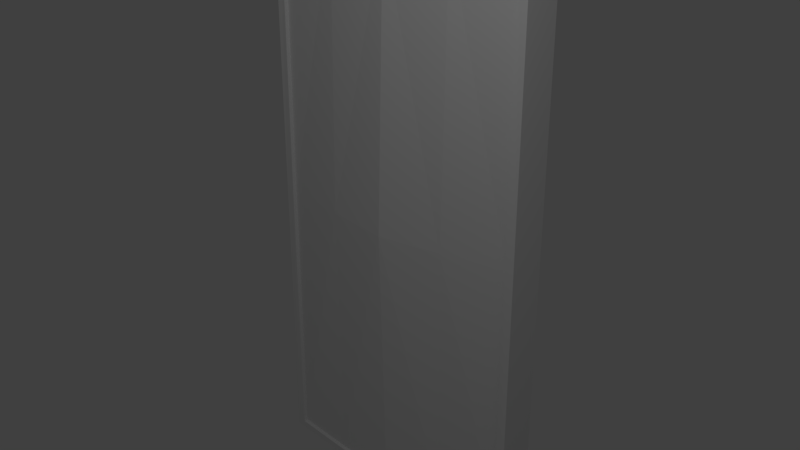 # Source: monster_IsoKilpi.blend  (saved by Blender 2.79.0; exported with 4.5.12 LTS)
import bpy
from mathutils import Matrix  # noqa: F401  (used for matrix-valued properties, if any)

bpy.ops.wm.read_factory_settings(use_empty=True)
scene = bpy.context.scene
scene.name = 'Scene'

# ---- collections
col_collection_1 = bpy.data.collections.new('Collection 1'); scene.collection.children.link(col_collection_1)

# ---- world
world_world = bpy.data.worlds.new('World'); scene.world = world_world
world_world.color = (0.05088, 0.05088, 0.05088)
world_world.use_sun_shadow = False
world_world.sun_shadow_jitter_overblur = 0.0
world_world.cycles.sampling_method = 'MANUAL'

# ---- lights
light_point = bpy.data.lights.new('Point', 'POINT')
light_point.transmission_factor = 0.0
light_point.energy = 100.0
light_point.shadow_buffer_clip_start = 0.5
light_point.shadow_soft_size = 0.1
light_point.shadow_maximum_resolution = 0.006
light_point.use_absolute_resolution = True

# ---- meshes
me_cube_001 = bpy.data.meshes.new('Cube.001')
me_cube_001.from_pydata([(0.9363, 0.9501, 0.0), (0.9363, -0.726, 0.0), (0.9363, -0.7033, 1.0), (0.9363, 0.9681, -1.0), (1.0, -0.6831, -1.0), (1.0, -0.6831, 1.0), (1.0, 1.0, -1.0), (1.0, 1.0, 1.0), (0.0, 0.4989, -1.0), (0.0, 0.4932, 1.0), (0.0, -1.27, -1.0), (0.0, -1.27, 1.0), (0.9363, -0.7033, -1.0), (0.9363, 0.9677, 1.0), (1.0, 1.0, 0.0), (1.0, -0.6831, 0.0), (0.9363, 0.9677, -0.9769), (1.0, 1.0, -0.9769), (1.0, -0.6831, -0.9769), (0.9363, -0.7038, -0.9769), (0.0, -1.279, -0.9769), (0.0, 0.4924, -0.9769), (0.9363, -0.7038, 0.9749), (0.9363, 0.9673, 0.9749), (1.0, 1.0, 0.9749), (1.0, -0.6831, 0.9749), (0.0, -1.279, 0.9749), (0.0, 0.4863, 0.9749), (0.9334, -0.5298, 0.9749), (0.9334, -0.552, 1.687e-08), (-0.002923, -1.105, 0.9749), (-0.002923, -1.453, 1.687e-08), (0.9334, -0.5298, -0.9769), (-0.002923, -1.105, -0.9769), (0.4681, 0.7335, -1.0), (0.4681, -1.036, 1.0), (0.4681, 0.7305, 1.0), (0.4681, -1.036, -1.0), (0.4681, -1.041, -0.9769), (0.4681, 0.73, -0.9769), (0.4681, 0.7268, 0.9749), (0.4681, -1.041, 0.9749), (0.4652, -1.052, 1.687e-08), (0.4652, -0.8668, -0.9769), (0.4652, -0.8672, 0.9749), (0.9397, 0.7929, -1.858e-06), (0.9397, 0.8105, -0.9769), (0.4716, 0.4262, -1.858e-06), (0.9397, 0.8101, 0.9749), (-0.005963, 0.3292, 0.9749), (-0.005963, 0.05938, -1.858e-06), (-0.005963, 0.3352, -0.9769), (0.4716, 0.5729, -0.9769), (0.4716, 0.5696, 0.9749)], [], [(7, 13, 2, 5), (23, 13, 7, 24), (24, 7, 5, 25), (34, 3, 12, 37), (3, 6, 4, 12), (25, 5, 2, 22), (36, 9, 11, 35), (3, 16, 17, 6), (41, 35, 11, 26), (18, 15, 1, 19), (19, 1, 29, 32), (40, 36, 13, 23), (17, 14, 15, 18), (16, 0, 14, 17), (6, 17, 18, 4), (37, 38, 20, 10), (4, 18, 19, 12), (34, 39, 16, 3), (41, 26, 30, 44), (15, 25, 22, 1), (14, 24, 25, 15), (0, 23, 24, 14), (43, 42, 31, 33), (42, 44, 30, 31), (38, 19, 32, 43), (1, 22, 28, 29), (29, 28, 44, 42), (20, 38, 43, 33), (32, 29, 42, 43), (22, 41, 44, 28), (23, 0, 45, 48), (8, 21, 39, 34), (12, 19, 38, 37), (27, 9, 36, 40), (27, 40, 53, 49), (22, 2, 35, 41), (13, 36, 35, 2), (8, 34, 37, 10), (52, 47, 45, 46), (47, 53, 48, 45), (50, 49, 53, 47), (51, 50, 47, 52), (16, 39, 52, 46), (40, 23, 48, 53), (39, 21, 51, 52), (0, 16, 46, 45)])
_uv = me_cube_001.uv_layers.new(name='UVMap')
_uv.uv.foreach_set('vector', [0.3038, 0.3629, 0.2937, 0.3577, 0.2937, 0.0908, 0.3038, 0.09403, 0.2918, 0.3613, 0.2937, 0.3577, 0.3038, 0.3629, 0.302, 0.3665, 0.5724, 0.3159, 0.5724, 0.3205, 0.3043, 0.3205, 0.3043, 0.3159, 0.6243, 0.9148, 0.6618, 0.9896, 0.3948, 0.9895, 0.3416, 0.9147, 0.6618, 0.9896, 0.6669, 0.9998, 0.398, 0.9997, 0.3948, 0.9895, 0.8773, 0.9348, 0.8773, 0.9388, 0.8666, 0.9388, 0.8666, 0.9348, 0.2189, 0.3198, 0.1441, 0.2819, 0.1441, 0.0002249, 0.2189, 0.03759, 0.1497, 0.6429, 0.1513, 0.6396, 0.1615, 0.6447, 0.1598, 0.648, 0.7744, 0.9344, 0.7749, 0.9385, 0.6913, 0.9403, 0.6906, 0.9361, 0.8773, 0.623, 0.8769, 0.7791, 0.8646, 0.7791, 0.8666, 0.623, 0.6007, 0.1513, 0.6042, 0.3073, 0.5765, 0.3073, 0.5729, 0.1513, 0.2168, 0.3233, 0.2189, 0.3198, 0.2937, 0.3577, 0.2918, 0.3613, 0.5724, 0.004905, 0.5724, 0.1605, 0.3043, 0.1605, 0.3043, 0.004905, 0.1513, 0.6396, 0.2201, 0.4995, 0.2316, 0.5054, 0.1615, 0.6447, 0.5725, 0.0002249, 0.5724, 0.004905, 0.3043, 0.004905, 0.3043, 0.0002249, 0.7749, 0.6196, 0.7745, 0.6234, 0.6906, 0.6217, 0.6913, 0.6178, 0.8773, 0.6193, 0.8773, 0.623, 0.8666, 0.623, 0.8666, 0.6193, 0.07495, 0.6053, 0.0764, 0.6019, 0.1513, 0.6396, 0.1497, 0.6429, 0.6533, 0.5387, 0.6901, 0.6142, 0.6623, 0.6142, 0.6255, 0.5387, 0.8769, 0.7791, 0.8773, 0.9348, 0.8666, 0.9348, 0.8646, 0.7791, 0.5724, 0.1605, 0.5724, 0.3159, 0.3043, 0.3159, 0.3043, 0.1605, 0.2201, 0.4995, 0.2918, 0.3613, 0.302, 0.3665, 0.2316, 0.5054, 0.4243, 0.3253, 0.4027, 0.4827, 0.3043, 0.4827, 0.3405, 0.321, 0.4027, 0.4827, 0.4242, 0.6397, 0.3404, 0.644, 0.3043, 0.4827, 0.6533, 0.07563, 0.6007, 0.1513, 0.5729, 0.1513, 0.6255, 0.07563, 0.6042, 0.3073, 0.6007, 0.4631, 0.5729, 0.4631, 0.5765, 0.3073, 0.5121, 0.4826, 0.5164, 0.6384, 0.4242, 0.6397, 0.4027, 0.4827, 0.69, 0.0002249, 0.6533, 0.07563, 0.6255, 0.07563, 0.6622, 0.0002249, 0.5164, 0.3266, 0.5121, 0.4826, 0.4027, 0.4827, 0.4243, 0.3253, 0.6007, 0.4631, 0.6533, 0.5387, 0.6255, 0.5387, 0.5729, 0.4631, 0.6906, 0.4645, 0.6935, 0.3088, 0.7186, 0.3088, 0.7157, 0.4645, 0.0002249, 0.5678, 0.001519, 0.5642, 0.0764, 0.6019, 0.07495, 0.6053, 0.8666, 0.6193, 0.8666, 0.623, 0.7745, 0.6234, 0.7749, 0.6196, 0.1418, 0.2854, 0.1441, 0.2819, 0.2189, 0.3198, 0.2168, 0.3233, 0.7639, 0.6158, 0.7272, 0.5402, 0.7523, 0.5402, 0.7889, 0.6174, 0.8666, 0.9348, 0.8666, 0.9388, 0.7749, 0.9385, 0.7744, 0.9344, 0.2937, 0.3577, 0.2189, 0.3198, 0.2189, 0.03759, 0.2937, 0.0908, 0.5869, 0.84, 0.6243, 0.9148, 0.3416, 0.9147, 0.3043, 0.8399, 0.3068, 0.7557, 0.464, 0.7407, 0.464, 0.8358, 0.3081, 0.8395, 0.464, 0.7407, 0.6209, 0.7555, 0.6196, 0.8395, 0.464, 0.8358, 0.4641, 0.6444, 0.6234, 0.6703, 0.6209, 0.7555, 0.464, 0.7407, 0.3043, 0.6707, 0.4641, 0.6444, 0.464, 0.7407, 0.3068, 0.7557, 0.691, 0.1527, 0.7274, 0.07721, 0.7525, 0.07725, 0.7161, 0.1528, 0.7272, 0.5402, 0.6906, 0.4645, 0.7157, 0.4645, 0.7523, 0.5402, 0.7274, 0.07721, 0.7639, 0.001684, 0.7889, 0.0002249, 0.7525, 0.07725, 0.6935, 0.3088, 0.691, 0.1527, 0.7161, 0.1528, 0.7186, 0.3088])
me_cube_001.use_remesh_preserve_volume = False
me_cube_001.use_remesh_preserve_attributes = False
me_cube_001.use_mirror_vertex_groups = False
me_cube_001.update()

# ---- objects
ob_point = bpy.data.objects.new('Point', light_point)
ob_cube = bpy.data.objects.new('Cube', me_cube_001)

# ---- transforms, parenting, visibility, modifiers, constraints
ob_point.location = (2.672, -3.253, 4.501)
ob_point.lineart.crease_threshold = 0.0
ob_cube.location = (0.0, 0.0, 0.0)
ob_cube.scale = (1.208, 0.2215, 2.554)
ob_cube.lineart.crease_threshold = 0.0
_m = ob_cube.modifiers.new('Mirror', 'MIRROR')
_m.merge_threshold = 0.0063

# ---- collection membership
col_collection_1.objects.link(ob_point)
col_collection_1.objects.link(ob_cube)

# ---- scene / render settings (as saved in the file)
scene.frame_start = 1; scene.frame_end = 250; scene.frame_set(1)
scene.render.engine = 'CYCLES'
scene.render.resolution_percentage = 50
scene.render.dither_intensity = 0.0
scene.cycles.use_denoising = False
scene.cycles.samples = 128
scene.cycles.sampling_pattern = 'TABULATED_SOBOL'
scene.cycles.use_adaptive_sampling = False
scene.cycles.use_light_tree = False
scene.cycles.blur_glossy = 0.0
scene.cycles.sample_clamp_indirect = 0.0
scene.view_settings.view_transform = 'Standard'
bpy.context.view_layer.update()

# ---- added for rendering (the .blend has no active camera): camera
cam_auto = bpy.data.cameras.new('AutoCamera')
cam_auto.lens = 50.0
cam_auto.sensor_width = 36.0
cam_auto.clip_end = 1000.0
ob_auto_camera = bpy.data.objects.new('AutoCamera', cam_auto)
scene.collection.objects.link(ob_auto_camera)
ob_auto_camera.location = (5.2519, -6.35245, 4.20152)
ob_auto_camera.rotation_euler = (1.09748, -7.21219e-08, 0.694738)
scene.camera = ob_auto_camera
bpy.context.view_layer.update()
